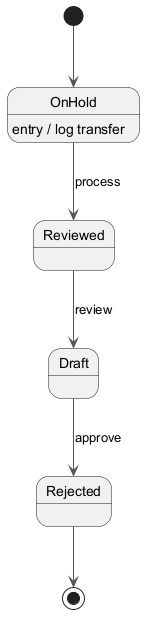

The diagram above was rendered by PlantUML. Its source (embedded in the PNG):
@startuml
skinparam backgroundColor #FFFFFF
skinparam classBackgroundColor #E8F4FA
skinparam classBorderColor #2C7DA0
skinparam ArrowColor #555555
[*] --> OnHold
OnHold --> Reviewed : process
OnHold : entry / log transfer
Reviewed --> Draft : review
Draft --> Rejected : approve
Rejected --> [*]
@enduml